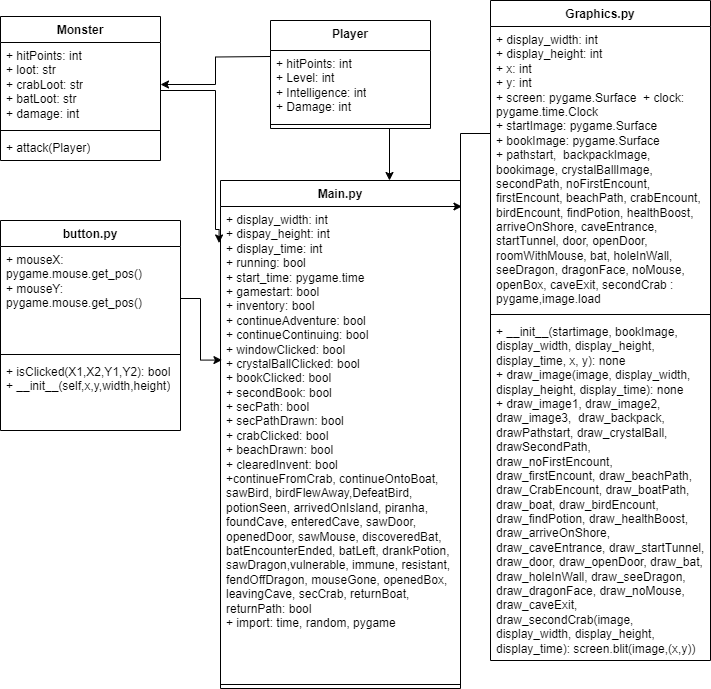

The diagram above was exported from draw.io. Its source (the exported page's mxGraphModel, read from the mxfile embedded in the PNG):
<mxGraphModel dx="794" dy="458" grid="1" gridSize="10" guides="1" tooltips="1" connect="1" arrows="1" fold="1" page="1" pageScale="1" pageWidth="850" pageHeight="1100" math="0" shadow="0">
  <root>
    <mxCell id="0" />
    <mxCell id="1" parent="0" />
    <mxCell id="_YFQa5YUms1L-VkqHwmq-1" value="Main.py" style="swimlane;fontStyle=1;align=center;verticalAlign=top;childLayout=stackLayout;horizontal=1;startSize=26;horizontalStack=0;resizeParent=1;resizeParentMax=0;resizeLast=0;collapsible=1;marginBottom=0;whiteSpace=wrap;html=1;" parent="1" vertex="1">
      <mxGeometry x="310" y="200" width="240" height="508" as="geometry" />
    </mxCell>
    <mxCell id="_YFQa5YUms1L-VkqHwmq-2" value="+ display_width: int&lt;div&gt;+ dispay_height: int&lt;/div&gt;&lt;div&gt;+ display_time: int&lt;/div&gt;&lt;div&gt;+ running: bool&lt;/div&gt;&lt;div&gt;+ start_time: pygame.time&lt;/div&gt;&lt;div&gt;+ gamestart: bool&lt;/div&gt;&lt;div&gt;+ inventory: bool&lt;/div&gt;&lt;div&gt;+ continueAdventure: bool&lt;/div&gt;&lt;div&gt;+ continueContinuing: bool&lt;/div&gt;&lt;div&gt;+ windowClicked: bool&lt;/div&gt;&lt;div&gt;+ crystalBallClicked: bool&lt;/div&gt;&lt;div&gt;+ bookClicked: bool&lt;/div&gt;&lt;div&gt;+ secondBook: bool&lt;/div&gt;&lt;div&gt;+ secPath: bool&lt;/div&gt;&lt;div&gt;+ secPathDrawn: bool&lt;/div&gt;&lt;div&gt;+ crabClicked: bool&lt;/div&gt;&lt;div&gt;+ beachDrawn: bool&lt;/div&gt;&lt;div&gt;+ clearedInvent: bool&lt;/div&gt;&lt;div&gt;+continueFromCrab, continueOntoBoat, sawBird, birdFlewAway,DefeatBird, potionSeen, arrivedOnIsland, piranha, foundCave, enteredCave, sawDoor, openedDoor, sawMouse, discoveredBat, batEncounterEnded, batLeft, drankPotion, sawDragon,vulnerable, immune, resistant, fendOffDragon, mouseGone, openedBox, leavingCave, secCrab, returnBoat, returnPath: bool&lt;/div&gt;&lt;div&gt;+ import: time, random, pygame&lt;/div&gt;" style="text;strokeColor=none;fillColor=none;align=left;verticalAlign=top;spacingLeft=4;spacingRight=4;overflow=hidden;rotatable=0;points=[[0,0.5],[1,0.5]];portConstraint=eastwest;whiteSpace=wrap;html=1;" parent="_YFQa5YUms1L-VkqHwmq-1" vertex="1">
      <mxGeometry y="26" width="240" height="474" as="geometry" />
    </mxCell>
    <mxCell id="_YFQa5YUms1L-VkqHwmq-3" value="" style="line;strokeWidth=1;fillColor=none;align=left;verticalAlign=middle;spacingTop=-1;spacingLeft=3;spacingRight=3;rotatable=0;labelPosition=right;points=[];portConstraint=eastwest;strokeColor=inherit;" parent="_YFQa5YUms1L-VkqHwmq-1" vertex="1">
      <mxGeometry y="500" width="240" height="8" as="geometry" />
    </mxCell>
    <mxCell id="OOB6zWblzWzEeh3McPLg-8" style="edgeStyle=orthogonalEdgeStyle;rounded=0;orthogonalLoop=1;jettySize=auto;html=1;exitX=0.75;exitY=1;exitDx=0;exitDy=0;entryX=0.75;entryY=0;entryDx=0;entryDy=0;" parent="1" edge="1">
      <mxGeometry relative="1" as="geometry">
        <mxPoint x="479" y="148" as="sourcePoint" />
        <mxPoint x="479" y="200" as="targetPoint" />
      </mxGeometry>
    </mxCell>
    <mxCell id="_YFQa5YUms1L-VkqHwmq-5" value="Player" style="swimlane;fontStyle=1;align=center;verticalAlign=top;childLayout=stackLayout;horizontal=1;startSize=30;horizontalStack=0;resizeParent=1;resizeParentMax=0;resizeLast=0;collapsible=1;marginBottom=0;whiteSpace=wrap;html=1;" parent="1" vertex="1">
      <mxGeometry x="360" y="40" width="160" height="108" as="geometry" />
    </mxCell>
    <mxCell id="_YFQa5YUms1L-VkqHwmq-6" value="+ hitPoints: int&lt;div&gt;+ Level: int&lt;/div&gt;&lt;div&gt;+ Intelligence: int&lt;/div&gt;&lt;div&gt;+ Damage: int&lt;/div&gt;" style="text;strokeColor=none;fillColor=none;align=left;verticalAlign=top;spacingLeft=4;spacingRight=4;overflow=hidden;rotatable=0;points=[[0,0.5],[1,0.5]];portConstraint=eastwest;whiteSpace=wrap;html=1;" parent="_YFQa5YUms1L-VkqHwmq-5" vertex="1">
      <mxGeometry y="30" width="160" height="70" as="geometry" />
    </mxCell>
    <mxCell id="_YFQa5YUms1L-VkqHwmq-7" value="" style="line;strokeWidth=1;fillColor=none;align=left;verticalAlign=middle;spacingTop=-1;spacingLeft=3;spacingRight=3;rotatable=0;labelPosition=right;points=[];portConstraint=eastwest;strokeColor=inherit;" parent="_YFQa5YUms1L-VkqHwmq-5" vertex="1">
      <mxGeometry y="100" width="160" height="8" as="geometry" />
    </mxCell>
    <mxCell id="_YFQa5YUms1L-VkqHwmq-9" value="Monster" style="swimlane;fontStyle=1;align=center;verticalAlign=top;childLayout=stackLayout;horizontal=1;startSize=26;horizontalStack=0;resizeParent=1;resizeParentMax=0;resizeLast=0;collapsible=1;marginBottom=0;whiteSpace=wrap;html=1;" parent="1" vertex="1">
      <mxGeometry x="90" y="36" width="160" height="144" as="geometry" />
    </mxCell>
    <mxCell id="_YFQa5YUms1L-VkqHwmq-10" value="+ hitPoints: int&lt;div&gt;+ loot: str&lt;/div&gt;&lt;div&gt;+ crabLoot: str&lt;/div&gt;&lt;div&gt;+ batLoot: str&lt;/div&gt;&lt;div&gt;+ damage: int&lt;/div&gt;&lt;div&gt;&lt;br&gt;&lt;/div&gt;" style="text;strokeColor=none;fillColor=none;align=left;verticalAlign=top;spacingLeft=4;spacingRight=4;overflow=hidden;rotatable=0;points=[[0,0.5],[1,0.5]];portConstraint=eastwest;whiteSpace=wrap;html=1;" parent="_YFQa5YUms1L-VkqHwmq-9" vertex="1">
      <mxGeometry y="26" width="160" height="84" as="geometry" />
    </mxCell>
    <mxCell id="_YFQa5YUms1L-VkqHwmq-11" value="" style="line;strokeWidth=1;fillColor=none;align=left;verticalAlign=middle;spacingTop=-1;spacingLeft=3;spacingRight=3;rotatable=0;labelPosition=right;points=[];portConstraint=eastwest;strokeColor=inherit;" parent="_YFQa5YUms1L-VkqHwmq-9" vertex="1">
      <mxGeometry y="110" width="160" height="8" as="geometry" />
    </mxCell>
    <mxCell id="_YFQa5YUms1L-VkqHwmq-12" value="+ attack(Player)" style="text;strokeColor=none;fillColor=none;align=left;verticalAlign=top;spacingLeft=4;spacingRight=4;overflow=hidden;rotatable=0;points=[[0,0.5],[1,0.5]];portConstraint=eastwest;whiteSpace=wrap;html=1;" parent="_YFQa5YUms1L-VkqHwmq-9" vertex="1">
      <mxGeometry y="118" width="160" height="26" as="geometry" />
    </mxCell>
    <mxCell id="_YFQa5YUms1L-VkqHwmq-22" value="Graphics.py" style="swimlane;fontStyle=1;align=center;verticalAlign=top;childLayout=stackLayout;horizontal=1;startSize=26;horizontalStack=0;resizeParent=1;resizeParentMax=0;resizeLast=0;collapsible=1;marginBottom=0;whiteSpace=wrap;html=1;" parent="1" vertex="1">
      <mxGeometry x="580" y="20" width="220" height="660" as="geometry" />
    </mxCell>
    <mxCell id="_YFQa5YUms1L-VkqHwmq-23" value="+ display_width: int&lt;div&gt;+ display_height: int&lt;/div&gt;&lt;div&gt;+ x: int&lt;/div&gt;&lt;div&gt;+ y: int&lt;/div&gt;&lt;div&gt;&lt;div&gt;+ screen: pygame.Surface&amp;nbsp; +&amp;nbsp;&lt;span style=&quot;background-color: initial;&quot;&gt;clock: pygame.time.Clock&amp;nbsp;&lt;/span&gt;&lt;/div&gt;&lt;div&gt;&lt;span style=&quot;background-color: initial;&quot;&gt;+ startImage: pygame.Surface&amp;nbsp; +&amp;nbsp;&lt;/span&gt;&lt;span style=&quot;background-color: initial;&quot;&gt;bookImage: pygame.Surface&lt;/span&gt;&lt;/div&gt;&lt;div&gt;&lt;span style=&quot;background-color: initial;&quot;&gt;+ pathstart,&amp;nbsp; backpackImage, bookimage, crystalBallImage, secondPath, noFirstEncount, firstEncount, beachPath, crabEncount, birdEncount, findPotion, healthBoost, arriveOnShore, caveEntrance, startTunnel, door, openDoor, roomWithMouse, bat, holeInWall, seeDragon, dragonFace, noMouse, openBox, caveExit, secondCrab : pygame,image.load&lt;/span&gt;&lt;/div&gt;&lt;/div&gt;" style="text;strokeColor=none;fillColor=none;align=left;verticalAlign=top;spacingLeft=4;spacingRight=4;overflow=hidden;rotatable=0;points=[[0,0.5],[1,0.5]];portConstraint=eastwest;whiteSpace=wrap;html=1;" parent="_YFQa5YUms1L-VkqHwmq-22" vertex="1">
      <mxGeometry y="26" width="220" height="284" as="geometry" />
    </mxCell>
    <mxCell id="_YFQa5YUms1L-VkqHwmq-24" value="" style="line;strokeWidth=1;fillColor=none;align=left;verticalAlign=middle;spacingTop=-1;spacingLeft=3;spacingRight=3;rotatable=0;labelPosition=right;points=[];portConstraint=eastwest;strokeColor=inherit;" parent="_YFQa5YUms1L-VkqHwmq-22" vertex="1">
      <mxGeometry y="310" width="220" height="8" as="geometry" />
    </mxCell>
    <mxCell id="_YFQa5YUms1L-VkqHwmq-25" value="+ __init__(startimage, bookImage, display_width, display_height, display_time, x, y): none&lt;div&gt;+ draw_image(image, display_width, display_height, display_time): none&lt;/div&gt;&lt;div&gt;+ draw_image1, draw_image2,&amp;nbsp; draw_image3,&amp;nbsp; draw_backpack, drawPathstart, draw_crystalBall, drawSecondPath, draw_noFirstEncount,&amp;nbsp; draw_firstEncount, draw_beachPath, draw_CrabEncount, draw_boatPath, draw_boat, draw_birdEncount, draw_findPotion, draw_healthBoost, draw_arriveOnShore, draw_caveEntrance, draw_startTunnel, draw_door, draw_openDoor, draw_bat, draw_holeInWall, draw_seeDragon, draw_dragonFace, draw_noMouse, draw_caveExit, draw_secondCrab(image, display_width, display_height, display_time): screen.blit(image,(x,y))&lt;/div&gt;" style="text;strokeColor=none;fillColor=none;align=left;verticalAlign=top;spacingLeft=4;spacingRight=4;overflow=hidden;rotatable=0;points=[[0,0.5],[1,0.5]];portConstraint=eastwest;whiteSpace=wrap;html=1;" parent="_YFQa5YUms1L-VkqHwmq-22" vertex="1">
      <mxGeometry y="318" width="220" height="342" as="geometry" />
    </mxCell>
    <mxCell id="OOB6zWblzWzEeh3McPLg-1" value="button.py" style="swimlane;fontStyle=1;align=center;verticalAlign=top;childLayout=stackLayout;horizontal=1;startSize=26;horizontalStack=0;resizeParent=1;resizeParentMax=0;resizeLast=0;collapsible=1;marginBottom=0;whiteSpace=wrap;html=1;" parent="1" vertex="1">
      <mxGeometry x="90" y="240" width="180" height="210" as="geometry" />
    </mxCell>
    <mxCell id="OOB6zWblzWzEeh3McPLg-2" value="+ mouseX: pygame.mouse.get_pos()&lt;div&gt;+ mouseY: pygame.mouse.get_pos()&lt;/div&gt;" style="text;strokeColor=none;fillColor=none;align=left;verticalAlign=top;spacingLeft=4;spacingRight=4;overflow=hidden;rotatable=0;points=[[0,0.5],[1,0.5]];portConstraint=eastwest;whiteSpace=wrap;html=1;" parent="OOB6zWblzWzEeh3McPLg-1" vertex="1">
      <mxGeometry y="26" width="180" height="104" as="geometry" />
    </mxCell>
    <mxCell id="OOB6zWblzWzEeh3McPLg-3" value="" style="line;strokeWidth=1;fillColor=none;align=left;verticalAlign=middle;spacingTop=-1;spacingLeft=3;spacingRight=3;rotatable=0;labelPosition=right;points=[];portConstraint=eastwest;strokeColor=inherit;" parent="OOB6zWblzWzEeh3McPLg-1" vertex="1">
      <mxGeometry y="130" width="180" height="8" as="geometry" />
    </mxCell>
    <mxCell id="OOB6zWblzWzEeh3McPLg-4" value="+ isClicked(X1,X2,Y1,Y2): bool&lt;div&gt;+ __init__(self,x,y,width,height)&lt;/div&gt;" style="text;strokeColor=none;fillColor=none;align=left;verticalAlign=top;spacingLeft=4;spacingRight=4;overflow=hidden;rotatable=0;points=[[0,0.5],[1,0.5]];portConstraint=eastwest;whiteSpace=wrap;html=1;" parent="OOB6zWblzWzEeh3McPLg-1" vertex="1">
      <mxGeometry y="138" width="180" height="72" as="geometry" />
    </mxCell>
    <mxCell id="OOB6zWblzWzEeh3McPLg-6" style="edgeStyle=orthogonalEdgeStyle;rounded=0;orthogonalLoop=1;jettySize=auto;html=1;exitX=1;exitY=0.5;exitDx=0;exitDy=0;entryX=0.006;entryY=0.324;entryDx=0;entryDy=0;entryPerimeter=0;" parent="1" source="OOB6zWblzWzEeh3McPLg-2" target="_YFQa5YUms1L-VkqHwmq-2" edge="1">
      <mxGeometry relative="1" as="geometry" />
    </mxCell>
    <mxCell id="OOB6zWblzWzEeh3McPLg-7" style="edgeStyle=orthogonalEdgeStyle;rounded=0;orthogonalLoop=1;jettySize=auto;html=1;exitX=1;exitY=0.5;exitDx=0;exitDy=0;entryX=-0.006;entryY=0.077;entryDx=0;entryDy=0;entryPerimeter=0;" parent="1" source="_YFQa5YUms1L-VkqHwmq-10" target="_YFQa5YUms1L-VkqHwmq-2" edge="1">
      <mxGeometry relative="1" as="geometry">
        <Array as="points">
          <mxPoint x="250" y="110" />
          <mxPoint x="305" y="110" />
          <mxPoint x="305" y="249" />
        </Array>
      </mxGeometry>
    </mxCell>
    <mxCell id="OOB6zWblzWzEeh3McPLg-9" style="edgeStyle=orthogonalEdgeStyle;rounded=0;orthogonalLoop=1;jettySize=auto;html=1;exitX=0;exitY=0.5;exitDx=0;exitDy=0;entryX=1.006;entryY=0;entryDx=0;entryDy=0;entryPerimeter=0;" parent="1" source="_YFQa5YUms1L-VkqHwmq-23" target="_YFQa5YUms1L-VkqHwmq-2" edge="1">
      <mxGeometry relative="1" as="geometry">
        <Array as="points">
          <mxPoint x="550" y="153" />
          <mxPoint x="550" y="226" />
        </Array>
      </mxGeometry>
    </mxCell>
    <mxCell id="iJErw78BUwZL38LMcwoi-1" style="edgeStyle=orthogonalEdgeStyle;rounded=0;orthogonalLoop=1;jettySize=auto;html=1;" edge="1" parent="1" target="_YFQa5YUms1L-VkqHwmq-10">
      <mxGeometry relative="1" as="geometry">
        <mxPoint x="360" y="76" as="sourcePoint" />
        <mxPoint x="250.63999999999987" y="65.98400000000004" as="targetPoint" />
        <Array as="points" />
      </mxGeometry>
    </mxCell>
  </root>
</mxGraphModel>